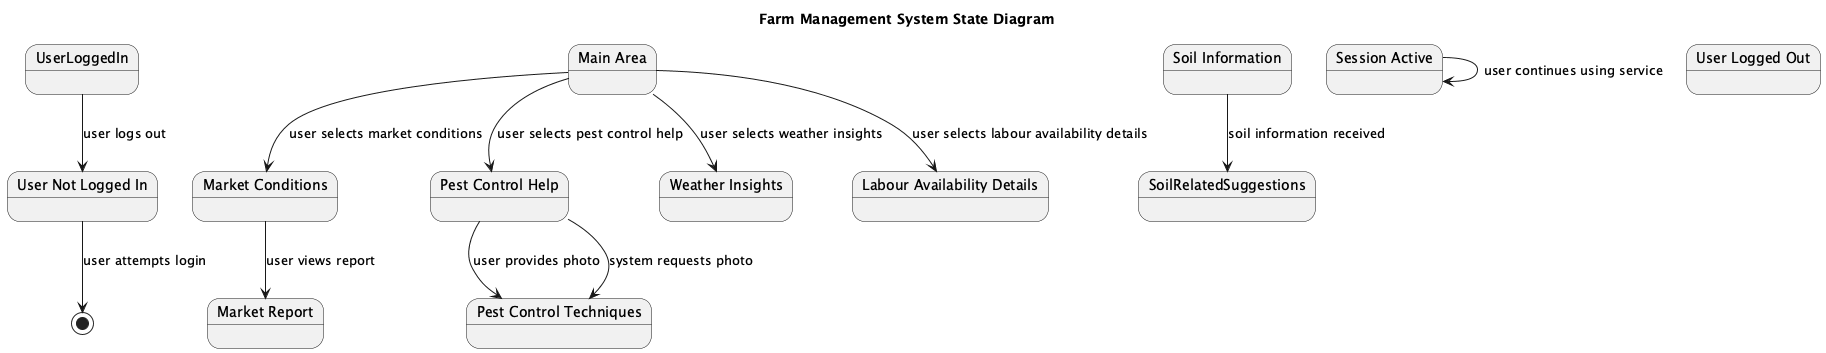

The diagram above was rendered by PlantUML. Its source (embedded in the PNG):
@startuml
title Farm Management System State Diagram

state "User Not Logged In" as UserNotLoggedIn
state "Main Area" as MainArea
state "Market Conditions" as MarketConditions
state "Market Report" as MarketReport
state "Pest Control Help" as PestControlHelp
state "Pest Control Techniques" as PestControlTechniques
state "Soil Information" as SoilInformation
state "Weather Insights" as WeatherInsights
state "Labour Availability Details" as LabourAvailabilityDetails
state "Session Active" as SessionActive
state "User Logged Out" as UserLoggedOut

UserNotLoggedIn --> [*] : user attempts login
MainArea --> MarketConditions : user selects market conditions
MarketConditions --> MarketReport : user views report
MainArea --> PestControlHelp : user selects pest control help
PestControlHelp --> PestControlTechniques : user provides photo
PestControlHelp --> PestControlTechniques : system requests photo
SoilInformation --> SoilRelatedSuggestions : soil information received
MainArea --> WeatherInsights : user selects weather insights
MainArea --> LabourAvailabilityDetails : user selects labour availability details
SessionActive --> SessionActive : user continues using service
UserLoggedIn --> UserNotLoggedIn : user logs out
@enduml